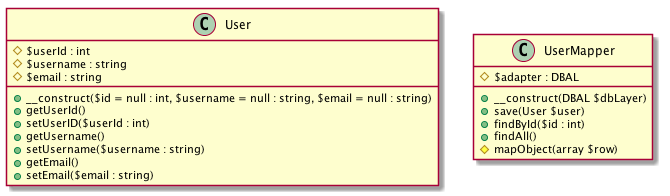

The diagram above was rendered by PlantUML. Its source (embedded in the PNG):
@startuml
class User {
    #$userId : int
    #$username : string
    #$email : string
    +__construct($id = null : int, $username = null : string, $email = null : string)
    +getUserId()
    +setUserID($userId : int)
    +getUsername()
    +setUsername($username : string)
    +getEmail()
    +setEmail($email : string)
}

class UserMapper {
    #$adapter : DBAL
    +__construct(DBAL $dbLayer)
    +save(User $user)
    +findById($id : int)
    +findAll()
    #mapObject(array $row)
}

@enduml